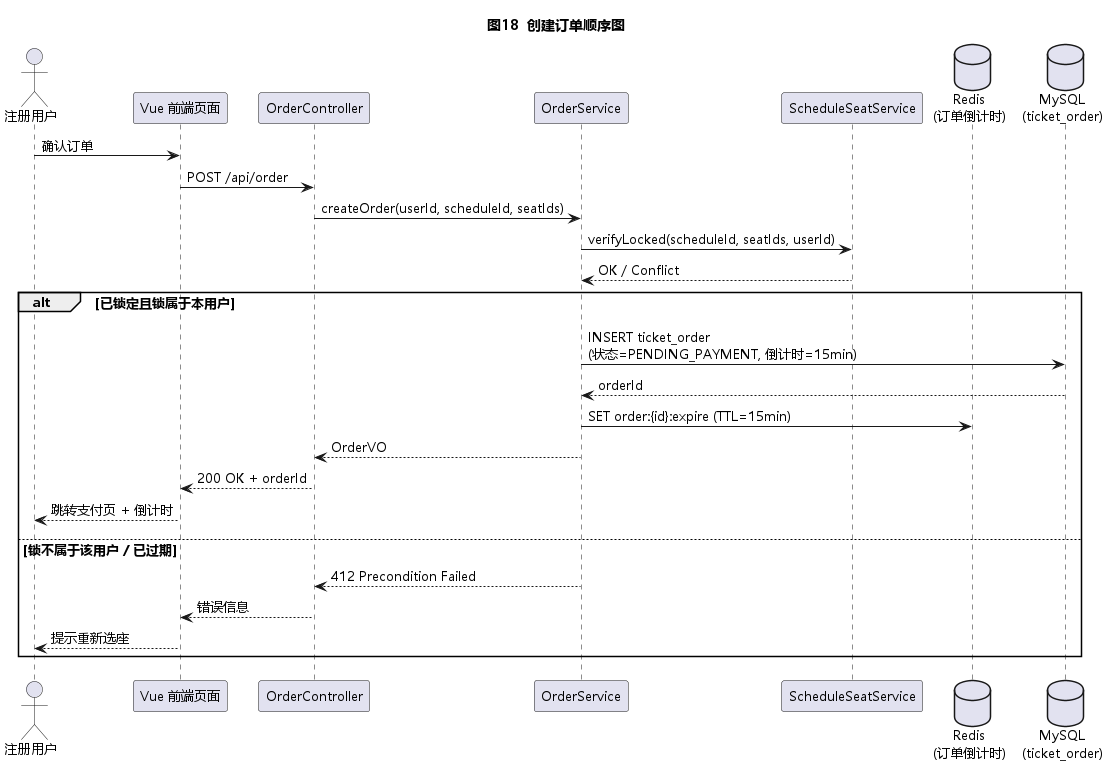

The diagram above was rendered by PlantUML. Its source (embedded in the PNG):
@startuml
!pragma teoz true
skinparam shadowing false
skinparam DefaultFontName "Microsoft YaHei"
skinparam DefaultFontSize 13
title 图18  创建订单顺序图

actor "注册用户" as User
participant "Vue 前端页面" as FE
participant "OrderController" as Ctrl
participant "OrderService" as OS
participant "ScheduleSeatService" as SS
database "Redis\n(订单倒计时)" as Redis
database "MySQL\n(ticket_order)" as DB

User -> FE : 确认订单
FE -> Ctrl : POST /api/order
Ctrl -> OS : createOrder(userId, scheduleId, seatIds)
OS -> SS : verifyLocked(scheduleId, seatIds, userId)
SS --> OS : OK / Conflict
alt 已锁定且锁属于本用户
  OS -> DB : INSERT ticket_order\n(状态=PENDING_PAYMENT, 倒计时=15min)
  DB --> OS : orderId
  OS -> Redis : SET order:{id}:expire (TTL=15min)
  OS --> Ctrl : OrderVO
  Ctrl --> FE : 200 OK + orderId
  FE --> User : 跳转支付页 + 倒计时
else 锁不属于该用户 / 已过期
  OS --> Ctrl : 412 Precondition Failed
  Ctrl --> FE : 错误信息
  FE --> User : 提示重新选座
end
@enduml